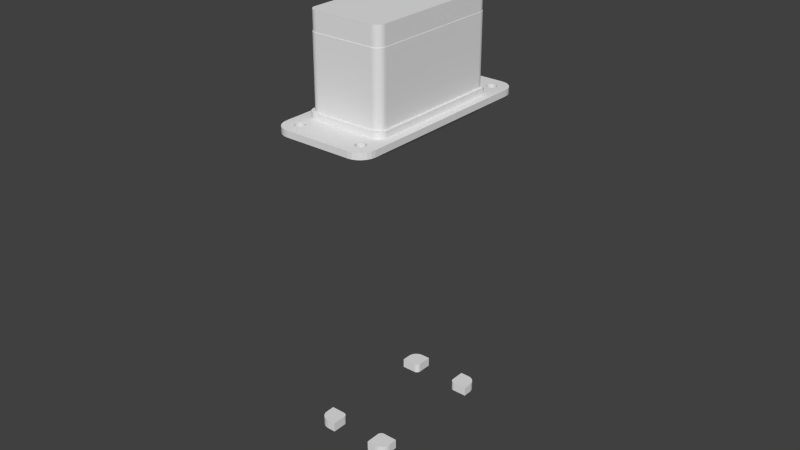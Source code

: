 # Source: lower-herkulex-bracket-4.blend  (saved by Blender 2.78.0; exported with 4.5.12 LTS)
import bpy
from mathutils import Matrix  # noqa: F401  (used for matrix-valued properties, if any)

bpy.ops.wm.read_factory_settings(use_empty=True)
scene = bpy.context.scene
scene.name = 'Scene'

# ---- collections
col_collection_1 = bpy.data.collections.new('Collection 1'); scene.collection.children.link(col_collection_1)

# ---- world
world_world = bpy.data.worlds.new('World'); scene.world = world_world
world_world.color = (0.05088, 0.05088, 0.05088)
world_world.use_sun_shadow = False
world_world.sun_shadow_jitter_overblur = 0.0
world_world.cycles.sampling_method = 'NONE'
world_world.cycles.sample_map_resolution = 256

# ---- meshes
me_plane_008 = bpy.data.meshes.new('Plane.008')
me_plane_008.from_pydata([(-0.0095, -0.0225, 0.0), (-0.012, -0.02, 0.0), (-0.01015, -0.02241, 0.0), (-0.01075, -0.02217, 0.0), (-0.01127, -0.02177, 0.0), (-0.01167, -0.02125, 0.0), (-0.01191, -0.02065, 0.0), (0.012, -0.02, 0.0), (0.0095, -0.0225, 0.0), (0.01191, -0.02065, 0.0), (0.01167, -0.02125, 0.0), (0.01127, -0.02177, 0.0), (0.01075, -0.02217, 0.0), (0.01015, -0.02241, 0.0), (-0.0095, 0.0225, 0.0), (-0.012, 0.02, 0.0), (-0.01015, 0.02241, 0.0), (-0.01075, 0.02217, 0.0), (-0.01127, 0.02177, 0.0), (-0.01167, 0.02125, 0.0), (-0.01191, 0.02065, 0.0), (0.0095, 0.0225, 0.0), (0.012, 0.02, 0.0), (0.01015, 0.02241, 0.0), (0.01075, 0.02217, 0.0), (0.01127, 0.02177, 0.0), (0.01167, 0.02125, 0.0), (0.01191, 0.02065, 0.0), (-0.0095, -0.0225, 0.029), (-0.012, -0.02, 0.029), (-0.01015, -0.02241, 0.029), (-0.01075, -0.02217, 0.029), (-0.01127, -0.02177, 0.029), (-0.01167, -0.02125, 0.029), (-0.01191, -0.02065, 0.029), (0.012, -0.02, 0.029), (0.0095, -0.0225, 0.029), (0.01191, -0.02065, 0.029), (0.01167, -0.02125, 0.029), (0.01127, -0.02177, 0.029), (0.01075, -0.02217, 0.029), (0.01015, -0.02241, 0.029), (-0.0095, 0.0225, 0.029), (-0.012, 0.02, 0.029), (-0.01015, 0.02241, 0.029), (-0.01075, 0.02217, 0.029), (-0.01127, 0.02177, 0.029), (-0.01167, 0.02125, 0.029), (-0.01191, 0.02065, 0.029), (0.0095, 0.0225, 0.029), (0.012, 0.02, 0.029), (0.01015, 0.02241, 0.029), (0.01075, 0.02217, 0.029), (0.01127, 0.02177, 0.029), (0.01167, 0.02125, 0.029), (0.01191, 0.02065, 0.029)], [], [(1, 15, 20, 19, 18, 17, 16, 14, 21, 23, 24, 25, 26, 27, 22, 7, 9, 10, 11, 12, 13, 8, 0, 2, 3, 4, 5, 6), (29, 34, 33, 32, 31, 30, 28, 36, 41, 40, 39, 38, 37, 35, 50, 55, 54, 53, 52, 51, 49, 42, 44, 45, 46, 47, 48, 43), (25, 24, 52, 53), (3, 2, 30, 31), (24, 23, 51, 52), (2, 0, 28, 30), (23, 21, 49, 51), (0, 8, 36, 28), (21, 14, 42, 49), (8, 13, 41, 36), (14, 16, 44, 42), (13, 12, 40, 41), (16, 17, 45, 44), (12, 11, 39, 40), (17, 18, 46, 45), (11, 10, 38, 39), (18, 19, 47, 46), (10, 9, 37, 38), (19, 20, 48, 47), (9, 7, 35, 37), (15, 1, 29, 43), (20, 15, 43, 48), (7, 22, 50, 35), (1, 6, 34, 29), (22, 27, 55, 50), (6, 5, 33, 34), (27, 26, 54, 55), (5, 4, 32, 33), (26, 25, 53, 54), (4, 3, 31, 32)])
me_plane_008.use_remesh_preserve_volume = False
me_plane_008.use_remesh_preserve_attributes = False
me_plane_008.use_mirror_vertex_groups = False
me_plane_008.update()
me_plane_006 = bpy.data.meshes.new('Plane.006')
me_plane_006.from_pydata([(0.003, -0.003, 0.003), (0.003, -0.003, 0.0), (-0.003, 0.003, 0.0), (-0.0001562, 0.003, 0.0), (0.003, -0.0001562, 0.0), (0.0006607, 0.002892, 0.0), (0.001422, 0.002577, 0.0), (0.002076, 0.002076, 0.0), (0.002577, 0.001422, 0.0), (0.002892, 0.0006607, 0.0), (-0.00159, -0.003, 0.0), (-0.003, -0.00159, 0.0), (-0.001955, -0.002952, 0.0), (-0.002295, -0.002811, 0.0), (-0.002587, -0.002587, 0.0), (-0.002811, -0.002295, 0.0), (-0.002952, -0.001955, 0.0), (-0.003, 0.003, 0.003), (-0.0001562, 0.003, 0.003), (0.003, -0.0001562, 0.003), (0.0006607, 0.002892, 0.003), (0.001422, 0.002577, 0.003), (0.002076, 0.002076, 0.003), (0.002577, 0.001422, 0.003), (0.002892, 0.0006607, 0.003), (-0.00159, -0.003, 0.003), (-0.003, -0.00159, 0.003), (-0.001955, -0.002952, 0.003), (-0.002295, -0.002811, 0.003), (-0.002587, -0.002587, 0.003), (-0.002811, -0.002295, 0.003), (-0.002952, -0.001955, 0.003)], [], [(26, 31, 30, 29, 28, 27, 25, 0, 19, 24, 23, 22, 21, 20, 18, 17), (11, 2, 3, 5, 6, 7, 8, 9, 4, 1, 10, 12, 13, 14, 15, 16), (7, 6, 21, 22), (14, 13, 28, 29), (6, 5, 20, 21), (13, 12, 27, 28), (5, 3, 18, 20), (12, 10, 25, 27), (3, 2, 17, 18), (1, 4, 19, 0), (10, 1, 0, 25), (2, 11, 26, 17), (4, 9, 24, 19), (11, 16, 31, 26), (9, 8, 23, 24), (16, 15, 30, 31), (8, 7, 22, 23), (15, 14, 29, 30)])
me_plane_006.use_remesh_preserve_volume = False
me_plane_006.use_remesh_preserve_attributes = False
me_plane_006.use_mirror_vertex_groups = False
me_plane_006.update()
me_plane_005 = bpy.data.meshes.new('Plane.005')
me_plane_005.from_pydata([(0.003, -0.003, 0.003), (0.003, -0.003, 0.0), (-0.003, 0.003, 0.0), (-0.0001562, 0.003, 0.0), (0.003, -0.0001562, 0.0), (0.0006607, 0.002892, 0.0), (0.001422, 0.002577, 0.0), (0.002076, 0.002076, 0.0), (0.002577, 0.001422, 0.0), (0.002892, 0.0006607, 0.0), (-0.00159, -0.003, 0.0), (-0.003, -0.00159, 0.0), (-0.001955, -0.002952, 0.0), (-0.002295, -0.002811, 0.0), (-0.002587, -0.002587, 0.0), (-0.002811, -0.002295, 0.0), (-0.002952, -0.001955, 0.0), (-0.003, 0.003, 0.003), (-0.0001562, 0.003, 0.003), (0.003, -0.0001562, 0.003), (0.0006607, 0.002892, 0.003), (0.001422, 0.002577, 0.003), (0.002076, 0.002076, 0.003), (0.002577, 0.001422, 0.003), (0.002892, 0.0006607, 0.003), (-0.00159, -0.003, 0.003), (-0.003, -0.00159, 0.003), (-0.001955, -0.002952, 0.003), (-0.002295, -0.002811, 0.003), (-0.002587, -0.002587, 0.003), (-0.002811, -0.002295, 0.003), (-0.002952, -0.001955, 0.003)], [], [(26, 31, 30, 29, 28, 27, 25, 0, 19, 24, 23, 22, 21, 20, 18, 17), (11, 2, 3, 5, 6, 7, 8, 9, 4, 1, 10, 12, 13, 14, 15, 16), (7, 6, 21, 22), (14, 13, 28, 29), (6, 5, 20, 21), (13, 12, 27, 28), (5, 3, 18, 20), (12, 10, 25, 27), (3, 2, 17, 18), (1, 4, 19, 0), (10, 1, 0, 25), (2, 11, 26, 17), (4, 9, 24, 19), (11, 16, 31, 26), (9, 8, 23, 24), (16, 15, 30, 31), (8, 7, 22, 23), (15, 14, 29, 30)])
me_plane_005.use_remesh_preserve_volume = False
me_plane_005.use_remesh_preserve_attributes = False
me_plane_005.use_mirror_vertex_groups = False
me_plane_005.update()
me_plane_003 = bpy.data.meshes.new('Plane.003')
me_plane_003.from_pydata([(0.003, -0.003, 0.003), (0.003, -0.003, 0.0), (-0.003, 0.003, 0.0), (-0.0001562, 0.003, 0.0), (0.003, -0.0001562, 0.0), (0.0006607, 0.002892, 0.0), (0.001422, 0.002577, 0.0), (0.002076, 0.002076, 0.0), (0.002577, 0.001422, 0.0), (0.002892, 0.0006607, 0.0), (-0.00159, -0.003, 0.0), (-0.003, -0.00159, 0.0), (-0.001955, -0.002952, 0.0), (-0.002295, -0.002811, 0.0), (-0.002587, -0.002587, 0.0), (-0.002811, -0.002295, 0.0), (-0.002952, -0.001955, 0.0), (-0.003, 0.003, 0.003), (-0.0001562, 0.003, 0.003), (0.003, -0.0001562, 0.003), (0.0006607, 0.002892, 0.003), (0.001422, 0.002577, 0.003), (0.002076, 0.002076, 0.003), (0.002577, 0.001422, 0.003), (0.002892, 0.0006607, 0.003), (-0.00159, -0.003, 0.003), (-0.003, -0.00159, 0.003), (-0.001955, -0.002952, 0.003), (-0.002295, -0.002811, 0.003), (-0.002587, -0.002587, 0.003), (-0.002811, -0.002295, 0.003), (-0.002952, -0.001955, 0.003)], [], [(26, 31, 30, 29, 28, 27, 25, 0, 19, 24, 23, 22, 21, 20, 18, 17), (11, 2, 3, 5, 6, 7, 8, 9, 4, 1, 10, 12, 13, 14, 15, 16), (7, 6, 21, 22), (14, 13, 28, 29), (6, 5, 20, 21), (13, 12, 27, 28), (5, 3, 18, 20), (12, 10, 25, 27), (3, 2, 17, 18), (1, 4, 19, 0), (10, 1, 0, 25), (2, 11, 26, 17), (4, 9, 24, 19), (11, 16, 31, 26), (9, 8, 23, 24), (16, 15, 30, 31), (8, 7, 22, 23), (15, 14, 29, 30)])
me_plane_003.use_remesh_preserve_volume = False
me_plane_003.use_remesh_preserve_attributes = False
me_plane_003.use_mirror_vertex_groups = False
me_plane_003.update()
me_plane_002 = bpy.data.meshes.new('Plane.002')
me_plane_002.from_pydata([(0.003, -0.003, 0.003), (0.003, -0.003, 0.0), (-0.003, 0.003, 0.0), (-0.0001562, 0.003, 0.0), (0.003, -0.0001562, 0.0), (0.0006607, 0.002892, 0.0), (0.001422, 0.002577, 0.0), (0.002076, 0.002076, 0.0), (0.002577, 0.001422, 0.0), (0.002892, 0.0006607, 0.0), (-0.00159, -0.003, 0.0), (-0.003, -0.00159, 0.0), (-0.001955, -0.002952, 0.0), (-0.002295, -0.002811, 0.0), (-0.002587, -0.002587, 0.0), (-0.002811, -0.002295, 0.0), (-0.002952, -0.001955, 0.0), (-0.003, 0.003, 0.003), (-0.0001562, 0.003, 0.003), (0.003, -0.0001562, 0.003), (0.0006607, 0.002892, 0.003), (0.001422, 0.002577, 0.003), (0.002076, 0.002076, 0.003), (0.002577, 0.001422, 0.003), (0.002892, 0.0006607, 0.003), (-0.00159, -0.003, 0.003), (-0.003, -0.00159, 0.003), (-0.001955, -0.002952, 0.003), (-0.002295, -0.002811, 0.003), (-0.002587, -0.002587, 0.003), (-0.002811, -0.002295, 0.003), (-0.002952, -0.001955, 0.003)], [], [(26, 31, 30, 29, 28, 27, 25, 0, 19, 24, 23, 22, 21, 20, 18, 17), (11, 2, 3, 5, 6, 7, 8, 9, 4, 1, 10, 12, 13, 14, 15, 16), (7, 6, 21, 22), (14, 13, 28, 29), (6, 5, 20, 21), (13, 12, 27, 28), (5, 3, 18, 20), (12, 10, 25, 27), (3, 2, 17, 18), (1, 4, 19, 0), (10, 1, 0, 25), (2, 11, 26, 17), (4, 9, 24, 19), (11, 16, 31, 26), (9, 8, 23, 24), (16, 15, 30, 31), (8, 7, 22, 23), (15, 14, 29, 30)])
me_plane_002.use_remesh_preserve_volume = False
me_plane_002.use_remesh_preserve_attributes = False
me_plane_002.use_mirror_vertex_groups = False
me_plane_002.update()
me_plane_001 = bpy.data.meshes.new('Plane.001')
me_plane_001.from_pydata([(-0.0095, -0.0225, 0.0), (-0.012, -0.02, 0.0), (-0.01015, -0.02241, 0.0), (-0.01075, -0.02217, 0.0), (-0.01127, -0.02177, 0.0), (-0.01167, -0.02125, 0.0), (-0.01191, -0.02065, 0.0), (0.012, -0.02, 0.0), (0.0095, -0.0225, 0.0), (0.01191, -0.02065, 0.0), (0.01167, -0.02125, 0.0), (0.01127, -0.02177, 0.0), (0.01075, -0.02217, 0.0), (0.01015, -0.02241, 0.0), (-0.0095, 0.0225, 0.0), (-0.012, 0.02, 0.0), (-0.01015, 0.02241, 0.0), (-0.01075, 0.02217, 0.0), (-0.01127, 0.02177, 0.0), (-0.01167, 0.02125, 0.0), (-0.01191, 0.02065, 0.0), (0.0095, 0.0225, 0.0), (0.012, 0.02, 0.0), (0.01015, 0.02241, 0.0), (0.01075, 0.02217, 0.0), (0.01127, 0.02177, 0.0), (0.01167, 0.02125, 0.0), (0.01191, 0.02065, 0.0), (-0.0095, -0.0225, 0.029), (-0.012, -0.02, 0.029), (-0.01015, -0.02241, 0.029), (-0.01075, -0.02217, 0.029), (-0.01127, -0.02177, 0.029), (-0.01167, -0.02125, 0.029), (-0.01191, -0.02065, 0.029), (0.012, -0.02, 0.029), (0.0095, -0.0225, 0.029), (0.01191, -0.02065, 0.029), (0.01167, -0.02125, 0.029), (0.01127, -0.02177, 0.029), (0.01075, -0.02217, 0.029), (0.01015, -0.02241, 0.029), (-0.0095, 0.0225, 0.029), (-0.012, 0.02, 0.029), (-0.01015, 0.02241, 0.029), (-0.01075, 0.02217, 0.029), (-0.01127, 0.02177, 0.029), (-0.01167, 0.02125, 0.029), (-0.01191, 0.02065, 0.029), (0.0095, 0.0225, 0.029), (0.012, 0.02, 0.029), (0.01015, 0.02241, 0.029), (0.01075, 0.02217, 0.029), (0.01127, 0.02177, 0.029), (0.01167, 0.02125, 0.029), (0.01191, 0.02065, 0.029)], [], [(1, 15, 20, 19, 18, 17, 16, 14, 21, 23, 24, 25, 26, 27, 22, 7, 9, 10, 11, 12, 13, 8, 0, 2, 3, 4, 5, 6), (29, 34, 33, 32, 31, 30, 28, 36, 41, 40, 39, 38, 37, 35, 50, 55, 54, 53, 52, 51, 49, 42, 44, 45, 46, 47, 48, 43), (25, 24, 52, 53), (3, 2, 30, 31), (24, 23, 51, 52), (2, 0, 28, 30), (23, 21, 49, 51), (0, 8, 36, 28), (21, 14, 42, 49), (8, 13, 41, 36), (14, 16, 44, 42), (13, 12, 40, 41), (16, 17, 45, 44), (12, 11, 39, 40), (17, 18, 46, 45), (11, 10, 38, 39), (18, 19, 47, 46), (10, 9, 37, 38), (19, 20, 48, 47), (9, 7, 35, 37), (15, 1, 29, 43), (20, 15, 43, 48), (7, 22, 50, 35), (1, 6, 34, 29), (22, 27, 55, 50), (6, 5, 33, 34), (27, 26, 54, 55), (5, 4, 32, 33), (26, 25, 53, 54), (4, 3, 31, 32)])
me_plane_001.use_remesh_preserve_volume = False
me_plane_001.use_remesh_preserve_attributes = False
me_plane_001.use_mirror_vertex_groups = False
me_plane_001.update()
me_plane = bpy.data.meshes.new('Plane')
me_plane.from_pydata([(-0.01021, -0.02338, 0.004), (-0.0129, -0.02078, 0.004), (-0.01091, -0.02329, 0.004), (-0.01156, -0.02303, 0.004), (-0.01211, -0.02262, 0.004), (-0.01254, -0.02208, 0.004), (-0.01281, -0.02146, 0.004), (0.0129, -0.02078, 0.004), (0.01021, -0.02338, 0.004), (0.01281, -0.02146, 0.004), (0.01254, -0.02208, 0.004), (0.01211, -0.02262, 0.004), (0.01156, -0.02303, 0.004), (0.01091, -0.02329, 0.004), (-0.01021, 0.02338, 0.004), (-0.0129, 0.02078, 0.004), (-0.01091, 0.02329, 0.004), (-0.01156, 0.02303, 0.004), (-0.01211, 0.02262, 0.004), (-0.01254, 0.02208, 0.004), (-0.01281, 0.02146, 0.004), (0.01021, 0.02338, 0.004), (0.0129, 0.02078, 0.004), (0.01091, 0.02329, 0.004), (0.01156, 0.02303, 0.004), (0.01211, 0.02262, 0.004), (0.01254, 0.02208, 0.004), (0.01281, 0.02146, 0.004), (-0.01075, -0.0335, 0.0), (-0.01575, -0.0285, 0.0), (-0.01204, -0.03333, 0.0), (-0.01325, -0.03283, 0.0), (-0.01429, -0.03204, 0.0), (-0.01508, -0.031, 0.0), (-0.01558, -0.02979, 0.0), (0.01575, -0.0285, 0.0), (0.01075, -0.0335, 0.0), (0.01558, -0.02979, 0.0), (0.01508, -0.031, 0.0), (0.01429, -0.03204, 0.0), (0.01325, -0.03283, 0.0), (0.01204, -0.03333, 0.0), (-0.01075, 0.0335, 0.0), (-0.01575, 0.0285, 0.0), (-0.01204, 0.03333, 0.0), (-0.01325, 0.03283, 0.0), (-0.01429, 0.03204, 0.0), (-0.01508, 0.031, 0.0), (-0.01558, 0.02979, 0.0), (0.01075, 0.0335, 0.0), (0.01575, 0.0285, 0.0), (0.01204, 0.03333, 0.0), (0.01325, 0.03283, 0.0), (0.01429, 0.03204, 0.0), (0.01508, 0.031, 0.0), (0.01558, 0.02979, 0.0), (-0.01075, -0.0335, 0.002), (-0.01575, -0.0285, 0.002), (-0.01204, -0.03333, 0.002), (-0.01325, -0.03283, 0.002), (-0.01429, -0.03204, 0.002), (-0.01508, -0.031, 0.002), (-0.01558, -0.02979, 0.002), (0.01575, -0.0285, 0.002), (0.01075, -0.0335, 0.002), (0.01558, -0.02979, 0.002), (0.01508, -0.031, 0.002), (0.01429, -0.03204, 0.002), (0.01325, -0.03283, 0.002), (0.01204, -0.03333, 0.002), (-0.01075, 0.0335, 0.002), (-0.01575, 0.0285, 0.002), (-0.01204, 0.03333, 0.002), (-0.01325, 0.03283, 0.002), (-0.01429, 0.03204, 0.002), (-0.01508, 0.031, 0.002), (-0.01558, 0.02979, 0.002), (0.01075, 0.0335, 0.002), (0.01575, 0.0285, 0.002), (0.01204, 0.03333, 0.002), (0.01325, 0.03283, 0.002), (0.01429, 0.03204, 0.002), (0.01508, 0.031, 0.002), (0.01558, 0.02979, 0.002), (-0.00942, 0.02761, -9.313e-10), (-0.00942, 0.02761, 0.002), (-0.01075, 0.0301, -9.313e-10), (-0.01075, 0.0301, 0.002), (-0.01106, 0.03007, 0.0), (-0.01106, 0.03007, 0.002), (-0.01136, 0.02998, 0.0), (-0.01136, 0.02998, 0.002), (-0.01223, 0.02789, 0.0), (-0.01223, 0.02789, 0.002), (-0.01208, 0.02761, 0.0), (-0.01208, 0.02761, 0.002), (-0.01232, 0.02819, 0.0), (-0.01232, 0.02819, 0.002), (-0.01188, 0.02737, 0.0), (-0.01188, 0.02737, 0.002), (-0.01106, 0.02693, 0.0), (-0.01106, 0.02693, 0.002), (-0.01075, 0.0269, -9.313e-10), (-0.01075, 0.0269, 0.002), (-0.01136, 0.02702, 0.0), (-0.01136, 0.02702, 0.002), (-0.009181, 0.02881, -9.313e-10), (-0.009181, 0.02881, 0.002), (-0.009861, 0.02983, -9.313e-10), (-0.009861, 0.02983, 0.002), (-0.00915, 0.0285, -9.313e-10), (-0.00915, 0.0285, 0.002), (-0.009272, 0.02911, -9.313e-10), (-0.009272, 0.02911, 0.002), (-0.01044, 0.02693, -9.313e-10), (-0.01044, 0.02693, 0.002), (-0.01188, 0.02963, 0.0), (-0.01188, 0.02963, 0.002), (-0.01164, 0.02983, 0.0), (-0.01164, 0.02983, 0.002), (-0.01208, 0.02939, 0.0), (-0.01208, 0.02939, 0.002), (-0.009181, 0.02819, -9.313e-10), (-0.009181, 0.02819, 0.002), (-0.009861, 0.02717, -9.313e-10), (-0.009861, 0.02717, 0.002), (-0.009619, 0.02737, -9.313e-10), (-0.009619, 0.02737, 0.002), (-0.009272, 0.02789, -9.313e-10), (-0.009272, 0.02789, 0.002), (-0.01235, 0.0285, 0.0), (-0.01235, 0.0285, 0.002), (-0.01164, 0.02717, 0.0), (-0.01164, 0.02717, 0.002), (-0.01232, 0.02881, 0.0), (-0.01232, 0.02881, 0.002), (-0.009619, 0.02963, -9.313e-10), (-0.009619, 0.02963, 0.002), (-0.01014, 0.02702, -9.313e-10), (-0.01014, 0.02702, 0.002), (-0.00942, 0.02939, -9.313e-10), (-0.00942, 0.02939, 0.002), (-0.01223, 0.02911, 0.0), (-0.01223, 0.02911, 0.002), (-0.01014, 0.02998, -9.313e-10), (-0.01014, 0.02998, 0.002), (-0.01044, 0.03007, -9.313e-10), (-0.01044, 0.03007, 0.002), (0.01208, 0.02761, 0.002), (0.01208, 0.02761, 0.0), (0.01075, 0.0301, 0.0), (0.01075, 0.0301, 0.002), (0.01044, 0.03007, 0.0), (0.01044, 0.03007, 0.002), (0.01014, 0.02998, 0.0), (0.01014, 0.02998, 0.002), (0.009272, 0.02789, 0.002), (0.009272, 0.02789, 0.0), (0.00942, 0.02761, 0.002), (0.00942, 0.02761, 0.0), (0.009181, 0.02819, 0.002), (0.009181, 0.02819, 0.0), (0.009619, 0.02737, 0.002), (0.009619, 0.02737, 0.0), (0.01044, 0.02693, 0.002), (0.01044, 0.02693, 0.0), (0.01075, 0.0269, 0.002), (0.01075, 0.0269, 0.0), (0.01014, 0.02702, 0.002), (0.01014, 0.02702, 0.0), (0.01232, 0.02881, 0.0), (0.01232, 0.02881, 0.002), (0.01164, 0.02983, 0.0), (0.01164, 0.02983, 0.002), (0.01235, 0.0285, 0.0), (0.01235, 0.0285, 0.002), (0.01223, 0.02911, -4.657e-10), (0.01223, 0.02911, 0.002), (0.01106, 0.02693, 0.002), (0.01106, 0.02693, 0.0), (0.009619, 0.02963, 0.0), (0.009619, 0.02963, 0.002), (0.009861, 0.02983, 0.0), (0.009861, 0.02983, 0.002), (0.009491, 0.02948, -2.293e-10), (0.009491, 0.02948, 0.002), (0.00942, 0.02939, 0.002), (0.00942, 0.02939, -4.657e-10), (0.01232, 0.02819, 0.002), (0.01232, 0.02819, 0.0), (0.01164, 0.02717, 0.002), (0.01164, 0.02717, 0.0), (0.01188, 0.02737, 0.002), (0.01188, 0.02737, 0.0), (0.01223, 0.02789, 0.002), (0.01223, 0.02789, 0.0), (0.00915, 0.0285, 0.0), (0.00915, 0.0285, 0.002), (0.009861, 0.02717, 0.002), (0.009861, 0.02717, 0.0), (0.009181, 0.02881, 0.0), (0.009181, 0.02881, 0.002), (0.01191, 0.0296, -1.384e-10), (0.01191, 0.0296, 0.002), (0.01136, 0.02702, 0.002), (0.01136, 0.02702, 0.0), (0.01208, 0.02939, -4.657e-10), (0.01208, 0.02939, 0.002), (0.009272, 0.02911, -4.657e-10), (0.009272, 0.02911, 0.002), (0.01136, 0.02998, 0.0), (0.01136, 0.02998, 0.002), (0.01106, 0.03007, 0.0), (0.01106, 0.03007, 0.002), (-0.00942, -0.02939, 0.0), (-0.00942, -0.02939, 0.002), (-0.01075, -0.0269, 0.0), (-0.01075, -0.0269, 0.002), (-0.01106, -0.02693, 0.0), (-0.01106, -0.02693, 0.002), (-0.01136, -0.02702, 0.0), (-0.01136, -0.02702, 0.002), (-0.01223, -0.02911, 0.0), (-0.01223, -0.02911, 0.002), (-0.01208, -0.02939, 0.0), (-0.01208, -0.02939, 0.002), (-0.01232, -0.02881, 0.0), (-0.01232, -0.02881, 0.002), (-0.01188, -0.02963, 0.0), (-0.01188, -0.02963, 0.002), (-0.01106, -0.03007, 0.0), (-0.01106, -0.03007, 0.002), (-0.01075, -0.0301, 0.0), (-0.01075, -0.0301, 0.002), (-0.01136, -0.02998, 0.0), (-0.01136, -0.02998, 0.002), (-0.009181, -0.02819, 0.0), (-0.009181, -0.02819, 0.002), (-0.009861, -0.02717, 0.0), (-0.009861, -0.02717, 0.002), (-0.00915, -0.0285, 0.0), (-0.00915, -0.0285, 0.002), (-0.009272, -0.02789, 0.0), (-0.009272, -0.02789, 0.002), (-0.01044, -0.03007, 0.0), (-0.01044, -0.03007, 0.002), (-0.01188, -0.02737, 0.0), (-0.01188, -0.02737, 0.002), (-0.01164, -0.02717, 0.0), (-0.01164, -0.02717, 0.002), (-0.01208, -0.02761, 0.0), (-0.01208, -0.02761, 0.002), (-0.009181, -0.02881, 0.0), (-0.009181, -0.02881, 0.002), (-0.009861, -0.02983, 0.0), (-0.009861, -0.02983, 0.002), (-0.009619, -0.02963, 0.0), (-0.009619, -0.02963, 0.002), (-0.009272, -0.02911, 0.0), (-0.009272, -0.02911, 0.002), (-0.01235, -0.0285, 0.0), (-0.01235, -0.0285, 0.002), (-0.01164, -0.02983, 0.0), (-0.01164, -0.02983, 0.002), (-0.01232, -0.02819, 0.0), (-0.01232, -0.02819, 0.002), (-0.009619, -0.02737, 0.0), (-0.009619, -0.02737, 0.002), (-0.01014, -0.02998, 0.0), (-0.01014, -0.02998, 0.002), (-0.00942, -0.02761, 0.0), (-0.00942, -0.02761, 0.002), (-0.01223, -0.02789, 0.0), (-0.01223, -0.02789, 0.002), (-0.01014, -0.02702, 0.0), (-0.01014, -0.02702, 0.002), (-0.01044, -0.02693, 0.0), (-0.01044, -0.02693, 0.002), (0.01208, -0.02939, 2.328e-10), (0.01208, -0.02939, 0.002), (0.01075, -0.0269, -4.657e-10), (0.01075, -0.0269, 0.002), (0.01044, -0.02693, -4.657e-10), (0.01044, -0.02693, 0.002), (0.01014, -0.02702, -4.657e-10), (0.01014, -0.02702, 0.002), (0.009272, -0.02911, 2.328e-10), (0.009272, -0.02911, 0.002), (0.00942, -0.02939, 2.328e-10), (0.00942, -0.02939, 0.002), (0.009181, -0.02881, 2.328e-10), (0.009181, -0.02881, 0.002), (0.009619, -0.02963, 2.328e-10), (0.009619, -0.02963, 0.002), (0.01044, -0.03007, 2.328e-10), (0.01044, -0.03007, 0.002), (0.01075, -0.0301, 2.328e-10), (0.01075, -0.0301, 0.002), (0.01014, -0.02998, 2.328e-10), (0.01014, -0.02998, 0.002), (0.01232, -0.02819, -4.657e-10), (0.01232, -0.02819, 0.002), (0.01164, -0.02717, -4.657e-10), (0.01164, -0.02717, 0.002), (0.01235, -0.0285, 0.0), (0.01235, -0.0285, 0.002), (0.01223, -0.02789, -4.657e-10), (0.01223, -0.02789, 0.002), (0.01106, -0.03007, 2.328e-10), (0.01106, -0.03007, 0.002), (0.009619, -0.02737, -4.657e-10), (0.009619, -0.02737, 0.002), (0.009861, -0.02717, -4.657e-10), (0.009861, -0.02717, 0.002), (0.00942, -0.02761, -4.657e-10), (0.00942, -0.02761, 0.002), (0.01232, -0.02881, 2.328e-10), (0.01232, -0.02881, 0.002), (0.01164, -0.02983, 2.328e-10), (0.01164, -0.02983, 0.002), (0.01188, -0.02963, 2.328e-10), (0.01188, -0.02963, 0.002), (0.01223, -0.02911, 2.328e-10), (0.01223, -0.02911, 0.002), (0.00915, -0.0285, 0.0), (0.00915, -0.0285, 0.002), (0.009861, -0.02983, 2.328e-10), (0.009861, -0.02983, 0.002), (0.009181, -0.02819, -4.657e-10), (0.009181, -0.02819, 0.002), (0.01188, -0.02737, -4.657e-10), (0.01188, -0.02737, 0.002), (0.01136, -0.02998, 2.328e-10), (0.01136, -0.02998, 0.002), (0.01208, -0.02761, -4.657e-10), (0.01208, -0.02761, 0.002), (0.009272, -0.02789, -4.657e-10), (0.009272, -0.02789, 0.002), (0.01136, -0.02702, -4.657e-10), (0.01136, -0.02702, 0.002), (0.01106, -0.02693, -4.657e-10), (0.01106, -0.02693, 0.002), (-0.0129, -0.02078, 0.002), (-0.0129, 0.02078, 0.002), (-0.0129, 0.0144, 0.002), (0.0129, 0.02078, 0.002), (0.0129, -0.02078, 0.002), (0.01281, -0.02146, 0.002), (0.01254, -0.02208, 0.002), (-0.01281, -0.02146, 0.002), (0.01211, -0.02262, 0.002), (-0.01211, -0.02262, 0.002), (-0.01254, -0.02208, 0.002), (-0.01156, -0.02303, 0.002), (0.01156, -0.02303, 0.002), (0.01091, -0.02329, 0.002), (-0.01091, -0.02329, 0.002), (0.01021, -0.02338, 0.002), (-0.01021, -0.02338, 0.002), (0.01281, 0.02146, 0.002), (-0.01281, 0.02146, 0.002), (0.01254, 0.02208, 0.002), (-0.01254, 0.02208, 0.002), (0.01274, 0.02162, 0.002), (0.01211, 0.02262, 0.002), (-0.01156, 0.02303, 0.002), (-0.01211, 0.02262, 0.002), (0.01156, 0.02303, 0.002), (0.01091, 0.02329, 0.002), (-0.01021, 0.02338, 0.002), (-0.01091, 0.02329, 0.002), (0.01021, 0.02338, 0.002)], [], [(1, 6, 5, 4, 3, 2, 0, 8, 13, 12, 11, 10, 9, 7, 22, 27, 26, 25, 24, 23, 21, 14, 16, 17, 18, 19, 20, 15), (29, 260, 226, 222, 224, 228, 262, 234, 230, 232, 244, 268, 254, 256, 214, 258, 252, 240, 324, 290, 286, 288, 292, 326, 298, 294, 296, 308, 332, 318, 320, 278, 322, 316, 304, 35, 37, 38, 39, 40, 41, 36, 28, 30, 31, 32, 33, 34), (57, 62, 61, 60, 59, 58, 56, 64, 69, 68, 67, 66, 65, 63, 305, 317, 323, 279, 321, 319, 333, 309, 297, 295, 299, 327, 293, 289, 287, 291, 325, 241, 253, 259, 215, 257, 255, 269, 245, 233, 231, 235, 263, 229, 225, 223, 227, 261), (51, 49, 77, 79), (28, 36, 64, 56), (49, 42, 70, 77), (36, 41, 69, 64), (42, 44, 72, 70), (41, 40, 68, 69), (44, 45, 73, 72), (40, 39, 67, 68), (45, 46, 74, 73), (39, 38, 66, 67), (46, 47, 75, 74), (38, 37, 65, 66), (47, 48, 76, 75), (37, 35, 63, 65), (43, 29, 57, 71), (48, 43, 71, 76), (35, 50, 78, 63), (29, 34, 62, 57), (50, 55, 83, 78), (34, 33, 61, 62), (55, 54, 82, 83), (33, 32, 60, 61), (54, 53, 81, 82), (32, 31, 59, 60), (53, 52, 80, 81), (31, 30, 58, 59), (52, 51, 79, 80), (30, 28, 56, 58), (122, 123, 111, 110), (55, 202, 172, 210, 212, 150, 152, 154, 182, 180, 184, 110, 106, 112, 140, 136, 108, 144, 146, 86, 88, 90, 118, 116, 120, 142, 134, 130, 43, 48, 47, 46, 45, 44, 42, 49, 51, 52, 53, 54), (126, 127, 85, 84), (84, 85, 129, 128), (134, 135, 131, 130), (106, 107, 113, 112), (110, 111, 107, 106), (140, 141, 137, 136), (86, 87, 89, 88), (100, 101, 103, 102), (120, 121, 143, 142), (102, 103, 115, 114), (88, 89, 91, 90), (136, 137, 109, 108), (132, 133, 105, 104), (108, 109, 145, 144), (124, 125, 127, 126), (118, 119, 117, 116), (142, 143, 135, 134), (71, 131, 135, 143, 121, 117, 119, 91, 89, 87, 147, 145, 109, 137, 141, 113, 107, 111, 185, 181, 183, 155, 153, 151, 213, 211, 173, 203, 83, 82, 81, 80, 79, 77, 70, 72, 73, 74, 75, 76), (138, 139, 125, 124), (98, 99, 133, 132), (92, 93, 95, 94), (146, 147, 87, 86), (112, 113, 141, 140), (130, 131, 97, 96), (128, 129, 123, 122), (104, 105, 101, 100), (90, 91, 119, 118), (144, 145, 147, 146), (114, 115, 139, 138), (96, 97, 93, 92), (116, 117, 121, 120), (94, 95, 99, 98), (189, 188, 175, 174), (193, 192, 148, 149), (149, 148, 194, 195), (200, 201, 197, 196), (170, 171, 177, 176), (174, 175, 171, 170), (206, 207, 203, 202), (150, 151, 153, 152), (165, 164, 166, 167), (187, 186, 209, 208), (167, 166, 178, 179), (152, 153, 155, 154), (202, 203, 173, 172), (199, 198, 168, 169), (172, 173, 211, 210), (191, 190, 192, 193), (182, 183, 181, 180), (208, 209, 201, 200), (205, 204, 190, 191), (163, 162, 198, 199), (157, 156, 158, 159), (212, 213, 151, 150), (176, 177, 207, 206), (196, 197, 160, 161), (195, 194, 188, 189), (169, 168, 164, 165), (154, 155, 183, 182), (210, 211, 213, 212), (179, 178, 204, 205), (161, 160, 156, 157), (180, 181, 185, 186, 187, 184), (159, 158, 162, 163), (252, 253, 241, 240), (256, 257, 215, 214), (214, 215, 259, 258), (264, 265, 261, 260), (236, 237, 243, 242), (240, 241, 237, 236), (270, 271, 267, 266), (216, 217, 219, 218), (230, 231, 233, 232), (250, 251, 273, 272), (232, 233, 245, 244), (218, 219, 221, 220), (266, 267, 239, 238), (262, 263, 235, 234), (238, 239, 275, 274), (254, 255, 257, 256), (248, 249, 247, 246), (272, 273, 265, 264), (261, 265, 273, 251, 247, 249, 221, 219, 217, 277, 275, 239, 267, 271, 243, 237, 241, 325, 329, 337, 315, 311, 313, 285, 283, 281, 341, 339, 303, 331, 335, 307, 301, 305, 63, 78, 363, 359, 345, 346, 347, 348, 350, 354, 355, 357, 358, 356, 353, 351, 352, 349, 342, 344, 71, 57), (268, 269, 255, 254), (228, 229, 263, 262), (222, 223, 225, 224), (276, 277, 217, 216), (242, 243, 271, 270), (260, 261, 227, 226), (258, 259, 253, 252), (234, 235, 231, 230), (220, 221, 249, 248), (274, 275, 277, 276), (244, 245, 269, 268), (226, 227, 223, 222), (246, 247, 251, 250), (224, 225, 229, 228), (316, 317, 305, 304), (320, 321, 279, 278), (278, 279, 323, 322), (328, 329, 325, 324), (300, 301, 307, 306), (304, 305, 301, 300), (334, 335, 331, 330), (280, 281, 283, 282), (294, 295, 297, 296), (314, 315, 337, 336), (296, 297, 309, 308), (282, 283, 285, 284), (330, 331, 303, 302), (326, 327, 299, 298), (302, 303, 339, 338), (318, 319, 321, 320), (312, 313, 311, 310), (336, 337, 329, 328), (332, 333, 319, 318), (292, 293, 327, 326), (286, 287, 289, 288), (340, 341, 281, 280), (306, 307, 335, 334), (324, 325, 291, 290), (322, 323, 317, 316), (298, 299, 295, 294), (284, 285, 313, 312), (338, 339, 341, 340), (308, 309, 333, 332), (290, 291, 287, 286), (310, 311, 315, 314), (288, 289, 293, 292), (71, 344, 343, 360, 362, 366, 365, 370, 369, 371, 368, 367, 364, 361, 363, 78, 83, 203, 207, 177, 171, 175, 188, 194, 148, 192, 190, 204, 178, 166, 164, 168, 198, 162, 158, 156, 160, 197, 201, 209, 186, 185, 111, 123, 129, 85, 127, 125, 139, 115, 103, 101, 105, 133, 99, 95, 93, 97, 131), (356, 358, 0, 2), (361, 364, 25, 26), (365, 366, 18, 17), (358, 357, 8, 0), (352, 351, 4, 5), (346, 345, 22, 7), (353, 356, 2, 3), (351, 353, 3, 4), (357, 355, 13, 8), (35, 304, 300, 306, 334, 330, 302, 338, 340, 280, 282, 284, 312, 310, 314, 336, 328, 324, 240, 236, 242, 270, 266, 238, 274, 276, 216, 218, 220, 248, 246, 250, 272, 264, 260, 29, 43, 130, 96, 92, 94, 98, 132, 104, 100, 102, 114, 138, 124, 126, 84, 128, 122, 110, 184, 187, 208, 200, 196, 161, 157, 159, 163, 199, 169, 165, 167, 179, 205, 191, 193, 149, 195, 189, 174, 170, 176, 206, 202, 55, 50), (348, 347, 9, 10), (366, 362, 19, 18), (350, 348, 10, 11), (343, 344, 342, 1, 15), (347, 346, 7, 9), (370, 365, 17, 16), (349, 352, 5, 6), (368, 371, 21, 23), (360, 343, 15, 20), (369, 370, 16, 14), (367, 368, 23, 24), (355, 354, 12, 13), (345, 359, 27, 22), (354, 350, 11, 12), (371, 369, 14, 21), (359, 363, 361, 26, 27), (364, 367, 24, 25), (362, 360, 20, 19), (342, 349, 6, 1)])
me_plane.use_remesh_preserve_volume = False
me_plane.use_remesh_preserve_attributes = False
me_plane.use_mirror_vertex_groups = False
me_plane.update()

# ---- objects
ob_servobigger = bpy.data.objects.new('ServoBigger', me_plane_008)
ob_corner4 = bpy.data.objects.new('Corner4', me_plane_006)
ob_corner3 = bpy.data.objects.new('Corner3', me_plane_005)
ob_corner2 = bpy.data.objects.new('Corner2', me_plane_003)
ob_corner1 = bpy.data.objects.new('Corner1', me_plane_002)
ob_servo = bpy.data.objects.new('Servo', me_plane_001)
ob_bottom = bpy.data.objects.new('Bottom', me_plane)

# ---- transforms, parenting, visibility, modifiers, constraints
ob_servobigger.location = (0.0, 0.0, -0.003)
ob_servobigger.scale = (1.008, 1.005, 1.0)
ob_servobigger.lineart.crease_threshold = 0.0
ob_corner4.location = (0.0098, -0.0203, -0.1)
ob_corner4.scale = (1.0, -1.0, 1.0)
ob_corner4.lineart.crease_threshold = 0.0
ob_corner3.location = (-0.0098, -0.0203, -0.1)
ob_corner3.scale = (-1.0, -1.0, 1.0)
ob_corner3.lineart.crease_threshold = 0.0
ob_corner2.location = (-0.0098, 0.0203, -0.1)
ob_corner2.scale = (-1.0, 1.0, 1.0)
ob_corner2.lineart.crease_threshold = 0.0
ob_corner1.location = (0.0098, 0.0203, -0.1)
ob_corner1.lineart.crease_threshold = 0.0
ob_servo.location = (0.0, 0.0, 0.003)
ob_servo.hide_viewport = True
ob_servo.lineart.crease_threshold = 0.0
ob_bottom.location = (0.0, 0.0, 0.0)
ob_bottom.lineart.crease_threshold = 0.0

# ---- collection membership
col_collection_1.objects.link(ob_servobigger)
col_collection_1.objects.link(ob_corner4)
col_collection_1.objects.link(ob_corner3)
col_collection_1.objects.link(ob_corner2)
col_collection_1.objects.link(ob_corner1)
col_collection_1.objects.link(ob_servo)
col_collection_1.objects.link(ob_bottom)

# ---- scene / render settings (as saved in the file)
scene.frame_start = 1; scene.frame_end = 250; scene.frame_set(1)
scene.render.engine = 'BLENDER_EEVEE_NEXT'
scene.render.image_settings.compression = 90
scene.render.resolution_percentage = 50
scene.render.dither_intensity = 0.0
scene.cycles.use_denoising = False
scene.cycles.samples = 10
scene.cycles.sampling_pattern = 'TABULATED_SOBOL'
scene.cycles.light_sampling_threshold = 0.0
scene.cycles.use_adaptive_sampling = False
scene.cycles.use_light_tree = False
scene.cycles.blur_glossy = 0.0
scene.cycles.volume_bounces = 1
scene.cycles.pixel_filter_type = 'GAUSSIAN'
scene.cycles.sample_clamp_indirect = 0.0
scene.view_settings.view_transform = 'Standard'
bpy.context.view_layer.update()

# ---- added for rendering (the .blend has no active camera and no usable light): camera, sun
cam_auto = bpy.data.cameras.new('AutoCamera')
cam_auto.lens = 50.0
cam_auto.sensor_width = 36.0
cam_auto.clip_end = 1000.0
ob_auto_camera = bpy.data.objects.new('AutoCamera', cam_auto)
scene.collection.objects.link(ob_auto_camera)
ob_auto_camera.location = (0.185045, -0.222054, 0.112536)
ob_auto_camera.rotation_euler = (1.09748, -7.21219e-08, 0.694738)
scene.camera = ob_auto_camera
light_auto_sun = bpy.data.lights.new('AutoSun', 'SUN')
light_auto_sun.energy = 3.0
light_auto_sun.angle = 0.0523599
ob_auto_sun = bpy.data.objects.new('AutoSun', light_auto_sun)
scene.collection.objects.link(ob_auto_sun)
ob_auto_sun.rotation_euler = (0.872665, 0.174533, 0.523599)
bpy.context.view_layer.update()
